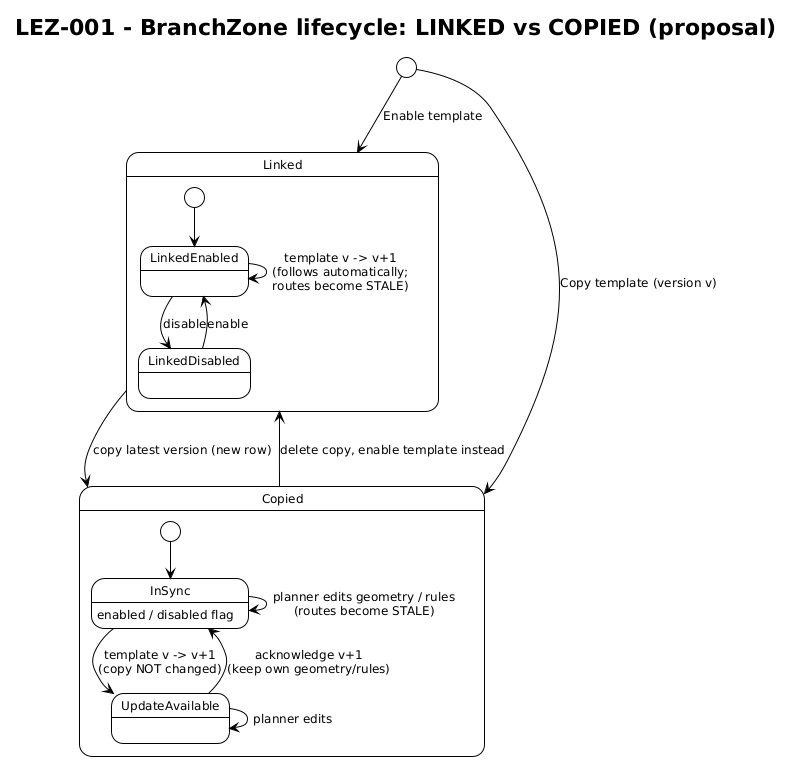

The diagram above was rendered by PlantUML. Its source (embedded in the PNG):
@startuml lez-state-branch-zone
title LEZ-001 - BranchZone lifecycle: LINKED vs COPIED (proposal)

!theme plain
skinparam shadowing false
skinparam defaultFontSize 12

[*] --> Linked : Enable template
[*] --> Copied : Copy template (version v)

state Linked {
  [*] --> LinkedEnabled
  LinkedEnabled --> LinkedDisabled : disable
  LinkedDisabled --> LinkedEnabled : enable
  LinkedEnabled --> LinkedEnabled : template v -> v+1\n(follows automatically;\nroutes become STALE)
}

state Copied {
  [*] --> InSync
  InSync --> UpdateAvailable : template v -> v+1\n(copy NOT changed)
  UpdateAvailable --> InSync : acknowledge v+1\n(keep own geometry/rules)
  InSync --> InSync : planner edits geometry / rules\n(routes become STALE)
  UpdateAvailable --> UpdateAvailable : planner edits
  InSync : enabled / disabled flag
}

Copied --> Linked : delete copy, enable template instead
Linked --> Copied : copy latest version (new row)
@enduml